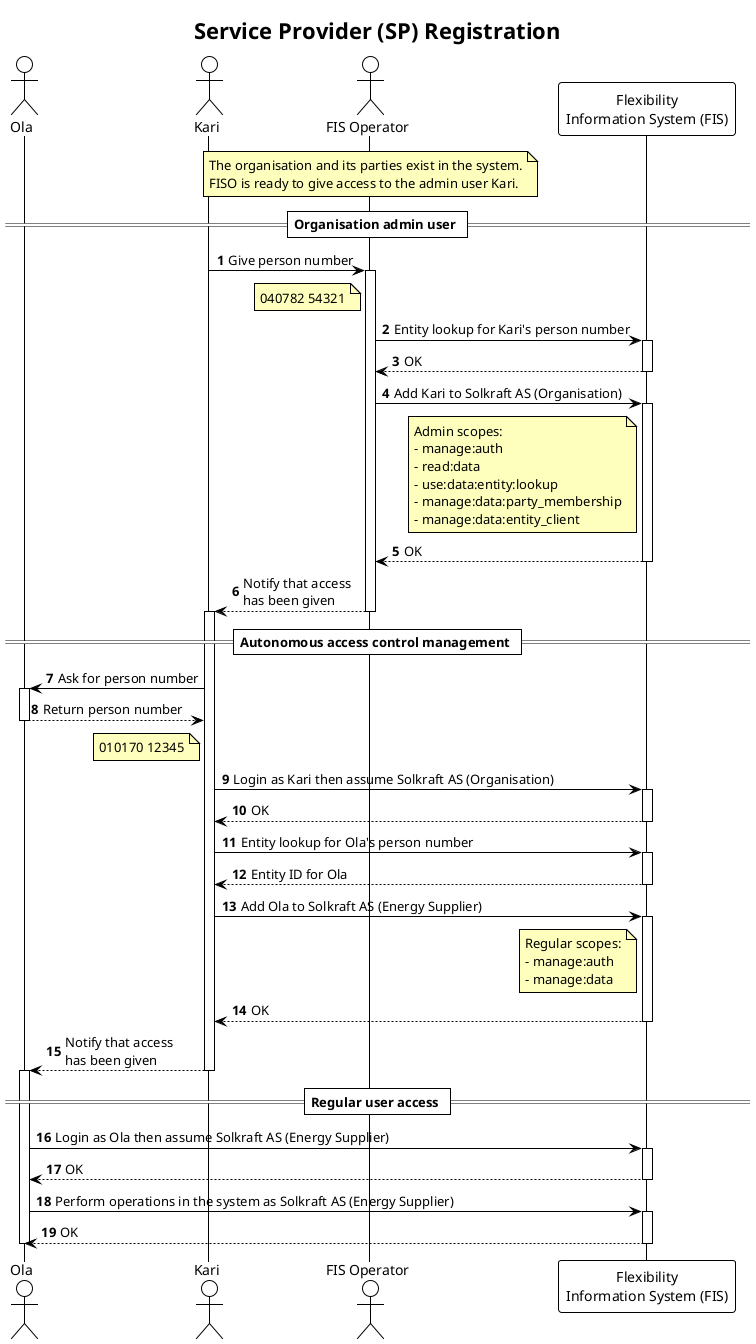

The diagram above was rendered by PlantUML. Its source (embedded in the PNG):
@startuml org_access_control_management

!theme plain

title Service Provider (SP) Registration

autonumber
skinparam note {
    BackgroundColor #FFFFBD
}

actor "Ola" as Ola
actor "Kari" as Kari
actor "FIS Operator" as FISO
participant "Flexibility\nInformation System (FIS)" as FIS

note over FISO
    The organisation and its parties exist in the system.
    FISO is ready to give access to the admin user Kari.
end note

== Organisation admin user ==

Kari -> FISO: Give person number
activate FISO
note left of FISO
040782 54321
end note
FISO -> FIS: Entity lookup for Kari's person number
activate FIS
return OK
FISO -> FIS: Add Kari to Solkraft AS (Organisation)
activate FIS
note left of FIS
    Admin scopes:
    - manage:auth
    - read:data
    - use:data:entity:lookup
    - manage:data:party_membership
    - manage:data:entity_client
end note
return OK
FISO --> Kari: Notify that access\nhas been given
deactivate FISO
activate Kari

== Autonomous access control management ==
Kari -> Ola: Ask for person number
activate Ola
Ola --> Kari: Return person number
deactivate Ola

note left of Kari
010170 12345
end note

Kari -> FIS: Login as Kari then assume Solkraft AS (Organisation)
activate FIS
return OK
Kari -> FIS: Entity lookup for Ola's person number
activate FIS
return Entity ID for Ola
Kari -> FIS: Add Ola to Solkraft AS (Energy Supplier)
note left of FIS
    Regular scopes:
    - manage:auth
    - manage:data
end note
activate FIS
return OK
Kari --> Ola: Notify that access\nhas been given
deactivate Kari
activate Ola

== Regular user access ==

Ola -> FIS: Login as Ola then assume Solkraft AS (Energy Supplier)
activate FIS
return OK
Ola -> FIS: Perform operations in the system as Solkraft AS (Energy Supplier)
activate FIS
return OK
deactivate Ola

@enduml